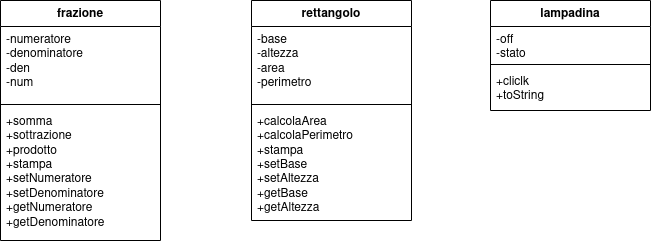

The diagram above was exported from draw.io. Its source (the exported page's mxGraphModel, read from the mxfile embedded in the PNG):
<mxGraphModel dx="1604" dy="795" grid="1" gridSize="10" guides="1" tooltips="1" connect="1" arrows="1" fold="1" page="1" pageScale="1" pageWidth="827" pageHeight="1169" math="0" shadow="0">
  <root>
    <mxCell id="0" />
    <mxCell id="1" parent="0" />
    <mxCell id="JorcU1lTLav_6IL893Tu-1" value="frazione" style="swimlane;fontStyle=1;align=center;verticalAlign=top;childLayout=stackLayout;horizontal=1;startSize=26;horizontalStack=0;resizeParent=1;resizeParentMax=0;resizeLast=0;collapsible=1;marginBottom=0;whiteSpace=wrap;html=1;" vertex="1" parent="1">
      <mxGeometry x="70" y="360" width="160" height="240" as="geometry" />
    </mxCell>
    <mxCell id="JorcU1lTLav_6IL893Tu-2" value="&lt;div&gt;-numeratore&lt;/div&gt;&lt;div&gt;-denominatore&lt;br&gt;&lt;/div&gt;&lt;div&gt;-den&lt;/div&gt;&lt;div&gt;-num&lt;br&gt;&lt;/div&gt;" style="text;strokeColor=none;fillColor=none;align=left;verticalAlign=top;spacingLeft=4;spacingRight=4;overflow=hidden;rotatable=0;points=[[0,0.5],[1,0.5]];portConstraint=eastwest;whiteSpace=wrap;html=1;" vertex="1" parent="JorcU1lTLav_6IL893Tu-1">
      <mxGeometry y="26" width="160" height="74" as="geometry" />
    </mxCell>
    <mxCell id="JorcU1lTLav_6IL893Tu-3" value="" style="line;strokeWidth=1;fillColor=none;align=left;verticalAlign=middle;spacingTop=-1;spacingLeft=3;spacingRight=3;rotatable=0;labelPosition=right;points=[];portConstraint=eastwest;strokeColor=inherit;" vertex="1" parent="JorcU1lTLav_6IL893Tu-1">
      <mxGeometry y="100" width="160" height="8" as="geometry" />
    </mxCell>
    <mxCell id="JorcU1lTLav_6IL893Tu-4" value="&lt;div&gt;+somma&lt;/div&gt;&lt;div&gt;+sottrazione&lt;/div&gt;&lt;div&gt;+prodotto&lt;br&gt;&lt;/div&gt;&lt;div&gt;+stampa&lt;br&gt;&lt;/div&gt;&lt;div&gt;+setNumeratore&lt;/div&gt;&lt;div&gt;+setDenominatore&lt;/div&gt;&lt;div&gt;+getNumeratore&lt;/div&gt;&lt;div&gt;+getDenominatore&lt;br&gt;&lt;/div&gt;" style="text;strokeColor=none;fillColor=none;align=left;verticalAlign=top;spacingLeft=4;spacingRight=4;overflow=hidden;rotatable=0;points=[[0,0.5],[1,0.5]];portConstraint=eastwest;whiteSpace=wrap;html=1;" vertex="1" parent="JorcU1lTLav_6IL893Tu-1">
      <mxGeometry y="108" width="160" height="132" as="geometry" />
    </mxCell>
    <mxCell id="JorcU1lTLav_6IL893Tu-5" value="rettangolo" style="swimlane;fontStyle=1;align=center;verticalAlign=top;childLayout=stackLayout;horizontal=1;startSize=26;horizontalStack=0;resizeParent=1;resizeParentMax=0;resizeLast=0;collapsible=1;marginBottom=0;whiteSpace=wrap;html=1;" vertex="1" parent="1">
      <mxGeometry x="321" y="360" width="160" height="220" as="geometry" />
    </mxCell>
    <mxCell id="JorcU1lTLav_6IL893Tu-6" value="&lt;div&gt;-base&lt;/div&gt;&lt;div&gt;-altezza&lt;/div&gt;&lt;div&gt;-area&lt;/div&gt;&lt;div&gt;-perimetro&lt;br&gt;&lt;/div&gt;" style="text;strokeColor=none;fillColor=none;align=left;verticalAlign=top;spacingLeft=4;spacingRight=4;overflow=hidden;rotatable=0;points=[[0,0.5],[1,0.5]];portConstraint=eastwest;whiteSpace=wrap;html=1;" vertex="1" parent="JorcU1lTLav_6IL893Tu-5">
      <mxGeometry y="26" width="160" height="74" as="geometry" />
    </mxCell>
    <mxCell id="JorcU1lTLav_6IL893Tu-7" value="" style="line;strokeWidth=1;fillColor=none;align=left;verticalAlign=middle;spacingTop=-1;spacingLeft=3;spacingRight=3;rotatable=0;labelPosition=right;points=[];portConstraint=eastwest;strokeColor=inherit;" vertex="1" parent="JorcU1lTLav_6IL893Tu-5">
      <mxGeometry y="100" width="160" height="8" as="geometry" />
    </mxCell>
    <mxCell id="JorcU1lTLav_6IL893Tu-8" value="&lt;div&gt;+calcolaArea&lt;/div&gt;&lt;div&gt;+calcolaPerimetro&lt;/div&gt;&lt;div&gt;+stampa&lt;/div&gt;&lt;div&gt;+setBase&lt;/div&gt;&lt;div&gt;+setAltezza&lt;/div&gt;&lt;div&gt;+getBase&lt;/div&gt;&lt;div&gt;+getAltezza&lt;br&gt;&lt;/div&gt;" style="text;strokeColor=none;fillColor=none;align=left;verticalAlign=top;spacingLeft=4;spacingRight=4;overflow=hidden;rotatable=0;points=[[0,0.5],[1,0.5]];portConstraint=eastwest;whiteSpace=wrap;html=1;" vertex="1" parent="JorcU1lTLav_6IL893Tu-5">
      <mxGeometry y="108" width="160" height="112" as="geometry" />
    </mxCell>
    <mxCell id="JorcU1lTLav_6IL893Tu-9" value="lampadina" style="swimlane;fontStyle=1;align=center;verticalAlign=top;childLayout=stackLayout;horizontal=1;startSize=26;horizontalStack=0;resizeParent=1;resizeParentMax=0;resizeLast=0;collapsible=1;marginBottom=0;whiteSpace=wrap;html=1;" vertex="1" parent="1">
      <mxGeometry x="560" y="360" width="160" height="110" as="geometry" />
    </mxCell>
    <mxCell id="JorcU1lTLav_6IL893Tu-10" value="&lt;div&gt;-off&lt;/div&gt;&lt;div&gt;-stato&lt;br&gt;&lt;/div&gt;" style="text;strokeColor=none;fillColor=none;align=left;verticalAlign=top;spacingLeft=4;spacingRight=4;overflow=hidden;rotatable=0;points=[[0,0.5],[1,0.5]];portConstraint=eastwest;whiteSpace=wrap;html=1;" vertex="1" parent="JorcU1lTLav_6IL893Tu-9">
      <mxGeometry y="26" width="160" height="34" as="geometry" />
    </mxCell>
    <mxCell id="JorcU1lTLav_6IL893Tu-11" value="" style="line;strokeWidth=1;fillColor=none;align=left;verticalAlign=middle;spacingTop=-1;spacingLeft=3;spacingRight=3;rotatable=0;labelPosition=right;points=[];portConstraint=eastwest;strokeColor=inherit;" vertex="1" parent="JorcU1lTLav_6IL893Tu-9">
      <mxGeometry y="60" width="160" height="8" as="geometry" />
    </mxCell>
    <mxCell id="JorcU1lTLav_6IL893Tu-12" value="&lt;div&gt;+cliclk&lt;/div&gt;&lt;div&gt;+toString&lt;br&gt;&lt;/div&gt;" style="text;strokeColor=none;fillColor=none;align=left;verticalAlign=top;spacingLeft=4;spacingRight=4;overflow=hidden;rotatable=0;points=[[0,0.5],[1,0.5]];portConstraint=eastwest;whiteSpace=wrap;html=1;" vertex="1" parent="JorcU1lTLav_6IL893Tu-9">
      <mxGeometry y="68" width="160" height="42" as="geometry" />
    </mxCell>
  </root>
</mxGraphModel>